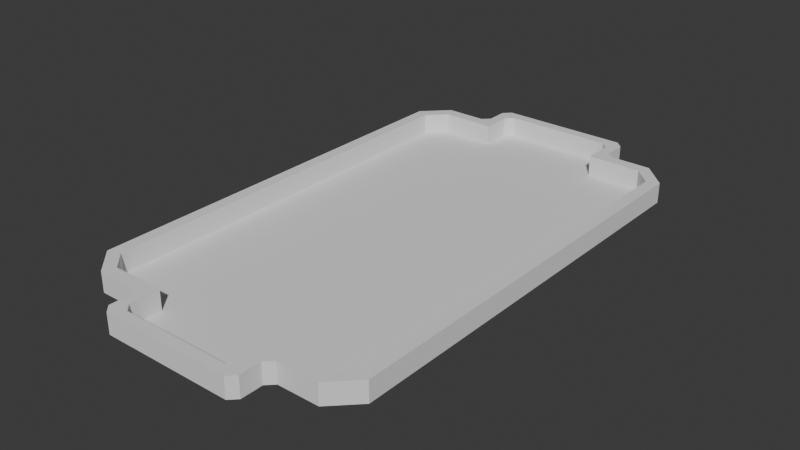 # Source: Arena.blend  (saved by Blender 4.0.36; exported with 4.5.12 LTS)
import bpy
from mathutils import Matrix  # noqa: F401  (used for matrix-valued properties, if any)

bpy.ops.wm.read_factory_settings(use_empty=True)
scene = bpy.context.scene
scene.name = 'Scene'

# ---- collections
col_collection = bpy.data.collections.new('Collection'); scene.collection.children.link(col_collection)

# ---- node groups
ng_auto_smooth = bpy.data.node_groups.new('Auto Smooth', 'GeometryNodeTree')
_s = ng_auto_smooth.interface.new_socket(name='Geometry', in_out='OUTPUT', socket_type='NodeSocketGeometry')
_s = ng_auto_smooth.interface.new_socket(name='Geometry', in_out='INPUT', socket_type='NodeSocketGeometry')
_s = ng_auto_smooth.interface.new_socket(name='Angle', in_out='INPUT', socket_type='NodeSocketFloat')
_s.subtype = 'ANGLE'
_s.min_value = 0.0
_s.max_value = 3.142
ng_auto_smooth.is_modifier = True
_N = ng_auto_smooth.nodes; _L = ng_auto_smooth.links
n0 = _N.new('NodeGroupOutput'); n0.name = 'Group Output'; n0.location = (480, -100)
n1 = _N.new('NodeGroupInput'); n1.name = 'Group Input'; n1.location = (-420, -300)
n2 = _N.new('NodeGroupInput'); n2.name = 'Group Input.001'; n2.location = (-60, -100)
n3 = _N.new('GeometryNodeSetShadeSmooth'); n3.name = 'Set Shade Smooth'; n3.location = (120, -100)
n3.domain = 'EDGE'
n4 = _N.new('GeometryNodeSetShadeSmooth'); n4.name = 'Set Shade Smooth.001'; n4.location = (300, -100)
n5 = _N.new('GeometryNodeInputMeshEdgeAngle'); n5.name = 'Edge Angle'; n5.location = (-420, -220)
n6 = _N.new('GeometryNodeInputEdgeSmooth'); n6.name = 'Is Edge Smooth'; n6.location = (-60, -160)
n7 = _N.new('GeometryNodeInputShadeSmooth'); n7.name = 'Is Face Smooth'; n7.location = (-240, -340)
n8 = _N.new('FunctionNodeBooleanMath'); n8.name = 'Boolean Math'; n8.location = (-60, -220)
n9 = _N.new('FunctionNodeCompare'); n9.name = 'Compare'; n9.location = (-240, -180)
n9.operation = 'LESS_EQUAL'
_L.new(n5.outputs[0], n9.inputs[0])
_L.new(n4.outputs[0], n0.inputs[0])
_L.new(n1.outputs[1], n9.inputs[1])
_L.new(n9.outputs[0], n8.inputs[0])
_L.new(n7.outputs[0], n8.inputs[1])
_L.new(n2.outputs[0], n3.inputs[0])
_L.new(n6.outputs[0], n3.inputs[1])
_L.new(n3.outputs[0], n4.inputs[0])
_L.new(n8.outputs[0], n3.inputs[2])
n0.is_active_output = True

# ---- world
world_world = bpy.data.worlds.new('World'); scene.world = world_world
world_world.use_nodes = True; world_world.node_tree.nodes.clear()
_N = world_world.node_tree.nodes; _L = world_world.node_tree.links
n0 = _N.new('ShaderNodeOutputWorld'); n0.name = 'World Output'; n0.location = (300, 300)
n1 = _N.new('ShaderNodeBackground'); n1.name = 'Background'; n1.location = (10, 300)
n1.inputs[0].default_value = (0.05088, 0.05088, 0.05088, 1.0)
_L.new(n1.outputs[0], n0.inputs[0])
n0.is_active_output = True
world_world.color = (0.05088, 0.05088, 0.05088)
world_world.use_sun_shadow = False
world_world.sun_shadow_jitter_overblur = 0.0

# ---- meshes
me_plane = bpy.data.meshes.new('Plane')
me_plane.from_pydata([(-16.6, -32.0, 0.0), (-20.0, -28.6, 0.0), (20.0, -28.6, 0.0), (16.6, -32.0, 0.0), (-16.6, 32.0, 0.0), (-20.0, 28.6, 0.0), (16.6, 32.0, 0.0), (20.0, 28.6, 0.0), (18.36, 27.92, 0.0), (15.92, 30.36, 0.0), (18.36, 27.92, 2.785), (15.92, 30.36, 2.785), (20.0, 28.6, 2.785), (16.6, 32.0, 2.785), (-16.6, -32.0, 0.0), (-20.0, -28.6, 0.0), (20.0, -28.6, 0.0), (16.6, -32.0, 0.0), (-16.6, 32.0, 0.0), (-20.0, 28.6, 0.0), (16.6, 32.0, 0.0), (20.0, 28.6, 0.0), (18.36, 0.0, 0.0), (-20.0, 0.0, 0.0), (20.0, 0.0, 0.0), (18.36, 0.0, 2.785), (20.0, 0.0, 2.785), (-20.0, 0.0, 0.0), (20.0, 0.0, 0.0), (0.0, 30.36, 0.0), (0.0, 32.0, 0.0), (0.0, 30.36, 2.785), (0.0, 32.0, 0.0), (0.0, 0.0, 0.0), (10.0, 30.36, 2.785), (10.0, 32.0, 0.0), (10.0, 30.36, 0.0), (0.0, 30.36, 0.0), (0.0, 30.36, 2.785), (8.523, 32.0, 0.0), (8.523, 30.36, 2.785), (8.523, 32.0, 2.785), (8.523, 32.0, 0.0), (8.524, 30.36, 0.0), (8.523, 30.36, 2.785), (10.0, 32.0, 0.0), (10.0, 35.44, 0.0), (10.0, 35.44, 2.785), (8.523, 36.97, 0.0), (8.523, 36.97, 2.785), (0.00984, 35.44, 0.0), (0.00984, 35.44, 2.785), (0.00984, 36.97, 0.0), (0.00984, 36.97, 2.785), (8.523, 34.44, 0.0), (7.523, 35.44, 0.0), (8.523, 34.44, 0.0), (8.523, 36.44, 0.0), (9.523, 35.44, 0.0), (7.523, 35.44, 2.785), (8.523, 34.44, 2.785), (9.523, 35.44, 2.785), (8.523, 36.44, 2.785), (10.0, 35.97, 2.785), (9.002, 36.97, 2.785), (9.002, 36.97, 0.0), (10.0, 35.97, 0.0), (10.0, 33.0, 0.0), (11.0, 32.0, 0.0), (10.0, 32.0, 0.0), (9.002, 32.0, 0.0), (11.0, 32.0, 2.785), (10.0, 33.0, 2.785), (9.002, 32.0, 2.785), (10.0, 31.0, 2.785)], [(19, 5), (4, 18), (16, 2), (3, 17), (14, 0), (1, 15), (23, 27), (30, 32), (32, 29), (31, 38), (32, 50), (69, 45)], [(33, 22, 8, 9, 36, 29), (7, 6, 13, 12), (9, 8, 10, 11), (24, 7, 12, 26), (11, 10, 12, 13), (40, 34, 74, 73, 41), (6, 7, 21, 20), (34, 11, 13, 71, 74), (20, 21, 8, 9), (10, 25, 26, 12), (7, 24, 28, 21), (8, 22, 25, 10), (21, 28, 22, 8), (39, 70, 69, 35, 42), (67, 70, 39, 54, 58, 46), (41, 73, 72, 47, 61, 60), (34, 36, 9, 11), (36, 35, 20, 9), (47, 46, 66, 63), (29, 36, 43, 37), (46, 58, 57, 48, 65, 66), (34, 40, 44), (69, 68, 6, 20, 35), (59, 62, 49, 53, 51), (55, 59, 51, 50), (36, 34, 44, 43), (39, 41, 60, 54), (48, 57, 56, 55, 50, 52), (50, 51, 53, 52), (65, 48, 49, 64), (49, 48, 52, 53), (72, 67, 46, 47), (39, 43, 44, 41), (54, 55, 56, 57, 58), (59, 60, 61, 62), (54, 60, 59, 55), (65, 64, 63, 66), (62, 61, 47, 63, 64, 49), (67, 68, 69, 70), (71, 72, 73, 74), (67, 72, 71, 68), (6, 68, 71, 13), (37, 43, 55, 50), (43, 42, 55), (42, 56, 55), (36, 43, 42, 39, 70, 69, 35)])
_uv = me_plane.uv_layers.new(name='UVMap')
_uv.uv.foreach_set('vector', [0.5, 0.5, 0.959, 0.5, 0.959, 0.9362, 0.8979, 0.9744, 0.7075, 0.9744, 0.5, 0.9744, 0.0, 0.0, 0.0, 0.0, 0.0, 0.0, 0.0, 0.0, 0.8979, 0.9744, 0.959, 0.9362, 0.959, 0.9362, 0.8979, 0.9744, 0.0, 0.0, 0.0, 0.0, 0.0, 0.0, 0.0, 0.0, 0.8979, 0.9744, 0.959, 0.9362, 1.0, 0.9468, 0.9149, 1.0, 0.6037, 0.9744, 0.7075, 0.9744, 0.7075, 0.9844, 0.6373, 1.0, 0.6037, 1.0, 0.0, 0.0, 0.0, 0.0, 0.0, 0.0, 0.0, 0.0, 0.7075, 0.9744, 0.8979, 0.9744, 0.9149, 1.0, 0.7389, 1.0, 0.7075, 0.9844, 0.0, 0.0, 0.0, 0.0, 0.959, 0.9362, 0.8979, 0.9744, 0.959, 0.9362, 0.959, 0.5, 1.0, 0.5, 1.0, 0.9468, 0.0, 0.0, 0.0, 0.0, 0.0, 0.0, 0.0, 0.0, 0.959, 0.9362, 0.959, 0.5, 0.959, 0.5, 0.959, 0.9362, 0.0, 0.0, 0.0, 0.0, 0.959, 0.5, 0.959, 0.9362, 0.0, 0.0, 0.0, 0.0, 0.0, 0.0, 0.0, 0.0, 0.0, 0.0, 0.0, 0.0, 0.0, 0.0, 0.0, 0.0, 0.0, 0.0, 0.0, 0.0, 0.0, 0.0, 0.6037, 1.0, 0.6373, 1.0, 0.7075, 1.0, 0.7075, 1.0, 0.6739, 1.0, 0.6037, 1.0, 0.7075, 0.9744, 0.7075, 0.9744, 0.8979, 0.9744, 0.8979, 0.9744, 0.7075, 0.9744, 0.0, 0.0, 0.0, 0.0, 0.8979, 0.9744, 0.0, 0.0, 0.0, 0.0, 0.0, 0.0, 0.0, 0.0, 0.5, 0.9744, 0.7075, 0.9744, 0.6038, 0.9744, 0.5, 0.9744, 0.0, 0.0, 0.0, 0.0, 0.0, 0.0, 0.0, 0.0, 0.0, 0.0, 0.0, 0.0, 0.7075, 0.9744, 0.6037, 0.9744, 0.6037, 0.9744, 0.0, 0.0, 0.0, 0.0, 0.0, 0.0, 0.0, 0.0, 0.0, 0.0, 0.6037, 1.0, 0.6037, 1.0, 0.6037, 1.0, 0.6037, 1.0, 0.6037, 1.0, 0.0, 0.0, 0.0, 0.0, 0.0, 0.0, 0.0, 0.0, 0.7075, 0.9744, 0.7075, 0.9744, 0.6037, 0.9744, 0.6038, 0.9744, 0.0, 0.0, 0.0, 0.0, 0.0, 0.0, 0.0, 0.0, 0.0, 0.0, 0.0, 0.0, 0.0, 0.0, 0.0, 0.0, 0.0, 0.0, 0.0, 0.0, 0.0, 0.0, 0.0, 0.0, 0.0, 0.0, 0.0, 0.0, 0.0, 0.0, 0.0, 0.0, 0.0, 0.0, 0.0, 0.0, 0.0, 0.0, 0.0, 0.0, 0.0, 0.0, 0.0, 0.0, 0.0, 0.0, 0.0, 0.0, 0.0, 0.0, 0.0, 0.0, 0.0, 0.0, 0.6038, 0.9744, 0.6037, 0.9744, 0.0, 0.0, 0.0, 0.0, 0.0, 0.0, 0.0, 0.0, 0.0, 0.0, 0.0, 0.0, 0.6037, 1.0, 0.6037, 1.0, 0.6037, 1.0, 0.6037, 1.0, 0.0, 0.0, 0.0, 0.0, 0.0, 0.0, 0.0, 0.0, 0.0, 0.0, 0.0, 0.0, 0.0, 0.0, 0.0, 0.0, 0.6037, 1.0, 0.6739, 1.0, 0.7075, 1.0, 0.7075, 1.0, 0.6373, 1.0, 0.6037, 1.0, 0.0, 0.0, 0.0, 0.0, 0.0, 0.0, 0.0, 0.0, 0.7075, 1.0, 0.7075, 1.0, 0.6373, 1.0, 0.7075, 0.9844, 0.0, 0.0, 0.0, 0.0, 0.0, 0.0, 0.0, 0.0, 0.0, 0.0, 0.0, 0.0, 0.0, 0.0, 0.0, 0.0, 0.5, 0.9744, 0.6038, 0.9744, 0.0, 0.0, 0.0, 0.0, 0.0, 0.0, 0.0, 0.0, 0.0, 0.0, 0.0, 0.0, 0.0, 0.0, 0.0, 0.0, 0.0, 0.0, 0.0, 0.0, 0.0, 0.0, 0.0, 0.0, 0.0, 0.0, 0.0, 0.0, 0.0, 0.0])
me_plane.update()

# ---- objects
ob_plane = bpy.data.objects.new('Plane', me_plane)

# ---- transforms, parenting, visibility, modifiers, constraints
ob_plane.location = (0.0, 0.0, 0.0)
_m = ob_plane.modifiers.new('Mirror', 'MIRROR')
_m.use_axis = (True, True, False)
_m.merge_threshold = 1.0
_m = ob_plane.modifiers.new('Auto Smooth', 'NODES')
_m.node_group = ng_auto_smooth
_gi = [s.identifier for s in ng_auto_smooth.interface.items_tree if s.item_type == 'SOCKET' and s.in_out == 'INPUT']
_m[_gi[1]] = 0.5236  # Angle

# ---- collection membership
col_collection.objects.link(ob_plane)

# ---- scene / render settings (as saved in the file)
scene.frame_start = 1; scene.frame_end = 250; scene.frame_set(1)
scene.render.engine = 'BLENDER_EEVEE_NEXT'
scene.cycles.sampling_pattern = 'TABULATED_SOBOL'
bpy.context.view_layer.update()

# ---- added for rendering (the .blend has no active camera and no usable light): camera, sun
cam_auto = bpy.data.cameras.new('AutoCamera')
cam_auto.lens = 50.0
cam_auto.sensor_width = 36.0
cam_auto.clip_end = 1365.9
ob_auto_camera = bpy.data.objects.new('AutoCamera', cam_auto)
scene.collection.objects.link(ob_auto_camera)
ob_auto_camera.location = (77.8292, -93.395, 63.656)
ob_auto_camera.rotation_euler = (1.09748, -7.21219e-08, 0.694738)
scene.camera = ob_auto_camera
light_auto_sun = bpy.data.lights.new('AutoSun', 'SUN')
light_auto_sun.energy = 3.0
light_auto_sun.angle = 0.0523599
ob_auto_sun = bpy.data.objects.new('AutoSun', light_auto_sun)
scene.collection.objects.link(ob_auto_sun)
ob_auto_sun.rotation_euler = (0.872665, 0.174533, 0.523599)
bpy.context.view_layer.update()
